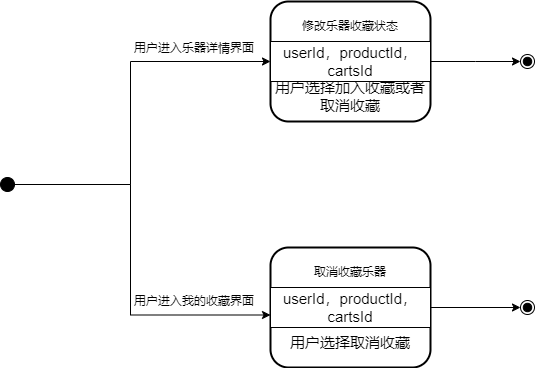

The diagram above was exported from draw.io. Its source (the exported page's mxGraphModel, read from the mxfile embedded in the PNG):
<mxGraphModel dx="1036" dy="-555" grid="1" gridSize="10" guides="1" tooltips="1" connect="1" arrows="1" fold="1" page="1" pageScale="1" pageWidth="827" pageHeight="1169" math="0" shadow="0">
  <root>
    <mxCell id="0" />
    <mxCell id="1" parent="0" />
    <mxCell id="wPBKHmemz3kmRKiScDq1-2" value="" style="group;strokeWidth=11;" parent="1" vertex="1" connectable="0">
      <mxGeometry x="350" y="1754" width="160" height="120" as="geometry" />
    </mxCell>
    <mxCell id="wPBKHmemz3kmRKiScDq1-3" value="" style="rounded=1;whiteSpace=wrap;html=1;strokeWidth=2;" parent="wPBKHmemz3kmRKiScDq1-2" vertex="1">
      <mxGeometry width="160" height="120" as="geometry" />
    </mxCell>
    <mxCell id="wPBKHmemz3kmRKiScDq1-4" value="" style="verticalLabelPosition=bottom;verticalAlign=top;html=1;shape=mxgraph.basic.rect;fillColor2=none;strokeWidth=1;size=20;indent=5;" parent="wPBKHmemz3kmRKiScDq1-2" vertex="1">
      <mxGeometry y="40" width="160" height="40" as="geometry" />
    </mxCell>
    <mxCell id="wPBKHmemz3kmRKiScDq1-5" value="修改乐器收藏状态" style="text;html=1;align=center;verticalAlign=middle;whiteSpace=wrap;rounded=0;" parent="wPBKHmemz3kmRKiScDq1-2" vertex="1">
      <mxGeometry y="10" width="160" height="30" as="geometry" />
    </mxCell>
    <mxCell id="wPBKHmemz3kmRKiScDq1-6" value="&lt;span style=&quot;font-size: 15px;&quot;&gt;userId，productId，cartsId&lt;/span&gt;" style="text;html=1;align=center;verticalAlign=middle;whiteSpace=wrap;rounded=0;" parent="wPBKHmemz3kmRKiScDq1-2" vertex="1">
      <mxGeometry y="45" width="160" height="30" as="geometry" />
    </mxCell>
    <mxCell id="wPBKHmemz3kmRKiScDq1-7" value="&lt;span style=&quot;font-size: 15px;&quot;&gt;用户选择加入收藏或者取消收藏&lt;/span&gt;" style="text;html=1;align=center;verticalAlign=middle;whiteSpace=wrap;rounded=0;" parent="wPBKHmemz3kmRKiScDq1-2" vertex="1">
      <mxGeometry y="80" width="160" height="30" as="geometry" />
    </mxCell>
    <mxCell id="wPBKHmemz3kmRKiScDq1-8" style="edgeStyle=orthogonalEdgeStyle;rounded=0;orthogonalLoop=1;jettySize=auto;html=1;entryX=0;entryY=0.5;entryDx=0;entryDy=0;" parent="1" source="wPBKHmemz3kmRKiScDq1-6" edge="1">
      <mxGeometry relative="1" as="geometry">
        <mxPoint x="600" y="1814" as="targetPoint" />
      </mxGeometry>
    </mxCell>
    <mxCell id="wPBKHmemz3kmRKiScDq1-11" value="&lt;div style=&quot;text-align: center;&quot;&gt;&lt;span style=&quot;background-color: initial;&quot;&gt;用户进入乐器详情界面&lt;/span&gt;&lt;/div&gt;" style="text;whiteSpace=wrap;html=1;" parent="1" vertex="1">
      <mxGeometry x="212" y="1787" width="150" height="20" as="geometry" />
    </mxCell>
    <mxCell id="wPBKHmemz3kmRKiScDq1-20" value="" style="ellipse;shape=endState;fillColor=strokeColor;" parent="1" vertex="1">
      <mxGeometry x="600" y="1807" width="14" height="14" as="geometry" />
    </mxCell>
    <mxCell id="wPBKHmemz3kmRKiScDq1-22" style="edgeStyle=orthogonalEdgeStyle;rounded=0;orthogonalLoop=1;jettySize=auto;html=1;entryX=0;entryY=0.5;entryDx=0;entryDy=0;" parent="1" source="wPBKHmemz3kmRKiScDq1-21" target="wPBKHmemz3kmRKiScDq1-6" edge="1">
      <mxGeometry relative="1" as="geometry">
        <Array as="points">
          <mxPoint x="210" y="1937" />
          <mxPoint x="210" y="1814" />
        </Array>
      </mxGeometry>
    </mxCell>
    <mxCell id="wPBKHmemz3kmRKiScDq1-29" style="edgeStyle=orthogonalEdgeStyle;rounded=0;orthogonalLoop=1;jettySize=auto;html=1;entryX=0;entryY=0.75;entryDx=0;entryDy=0;exitX=1;exitY=0.5;exitDx=0;exitDy=0;" parent="1" source="wPBKHmemz3kmRKiScDq1-21" target="wPBKHmemz3kmRKiScDq1-27" edge="1">
      <mxGeometry relative="1" as="geometry">
        <Array as="points">
          <mxPoint x="210" y="1937" />
          <mxPoint x="210" y="2067" />
        </Array>
      </mxGeometry>
    </mxCell>
    <mxCell id="wPBKHmemz3kmRKiScDq1-21" value="" style="ellipse;fillColor=strokeColor;" parent="1" vertex="1">
      <mxGeometry x="80" y="1930" width="14" height="14" as="geometry" />
    </mxCell>
    <mxCell id="wPBKHmemz3kmRKiScDq1-23" value="" style="group;strokeWidth=11;" parent="1" vertex="1" connectable="0">
      <mxGeometry x="350" y="2000" width="160" height="120" as="geometry" />
    </mxCell>
    <mxCell id="wPBKHmemz3kmRKiScDq1-24" value="" style="rounded=1;whiteSpace=wrap;html=1;strokeWidth=2;" parent="wPBKHmemz3kmRKiScDq1-23" vertex="1">
      <mxGeometry width="160" height="120" as="geometry" />
    </mxCell>
    <mxCell id="wPBKHmemz3kmRKiScDq1-25" value="" style="verticalLabelPosition=bottom;verticalAlign=top;html=1;shape=mxgraph.basic.rect;fillColor2=none;strokeWidth=1;size=20;indent=5;" parent="wPBKHmemz3kmRKiScDq1-23" vertex="1">
      <mxGeometry y="40" width="160" height="40" as="geometry" />
    </mxCell>
    <mxCell id="wPBKHmemz3kmRKiScDq1-26" value="取消收藏乐器" style="text;html=1;align=center;verticalAlign=middle;whiteSpace=wrap;rounded=0;" parent="wPBKHmemz3kmRKiScDq1-23" vertex="1">
      <mxGeometry y="10" width="160" height="30" as="geometry" />
    </mxCell>
    <mxCell id="wPBKHmemz3kmRKiScDq1-27" value="&lt;span style=&quot;font-size: 15px;&quot;&gt;userId，productId，cartsId&lt;/span&gt;" style="text;html=1;align=center;verticalAlign=middle;whiteSpace=wrap;rounded=0;" parent="wPBKHmemz3kmRKiScDq1-23" vertex="1">
      <mxGeometry y="45" width="160" height="30" as="geometry" />
    </mxCell>
    <mxCell id="wPBKHmemz3kmRKiScDq1-28" value="&lt;span style=&quot;font-size: 15px;&quot;&gt;用户选择取消收藏&lt;/span&gt;" style="text;html=1;align=center;verticalAlign=middle;whiteSpace=wrap;rounded=0;" parent="wPBKHmemz3kmRKiScDq1-23" vertex="1">
      <mxGeometry y="80" width="160" height="30" as="geometry" />
    </mxCell>
    <mxCell id="wPBKHmemz3kmRKiScDq1-30" value="&lt;div style=&quot;text-align: center;&quot;&gt;&lt;span style=&quot;background-color: initial;&quot;&gt;用户进入我的收藏界面&lt;/span&gt;&lt;/div&gt;" style="text;whiteSpace=wrap;html=1;" parent="1" vertex="1">
      <mxGeometry x="212" y="2040" width="150" height="20" as="geometry" />
    </mxCell>
    <mxCell id="wPBKHmemz3kmRKiScDq1-31" value="" style="ellipse;shape=endState;fillColor=strokeColor;" parent="1" vertex="1">
      <mxGeometry x="600" y="2053" width="14" height="14" as="geometry" />
    </mxCell>
    <mxCell id="wPBKHmemz3kmRKiScDq1-32" style="edgeStyle=orthogonalEdgeStyle;rounded=0;orthogonalLoop=1;jettySize=auto;html=1;entryX=0;entryY=0.5;entryDx=0;entryDy=0;" parent="1" source="wPBKHmemz3kmRKiScDq1-27" target="wPBKHmemz3kmRKiScDq1-31" edge="1">
      <mxGeometry relative="1" as="geometry" />
    </mxCell>
  </root>
</mxGraphModel>